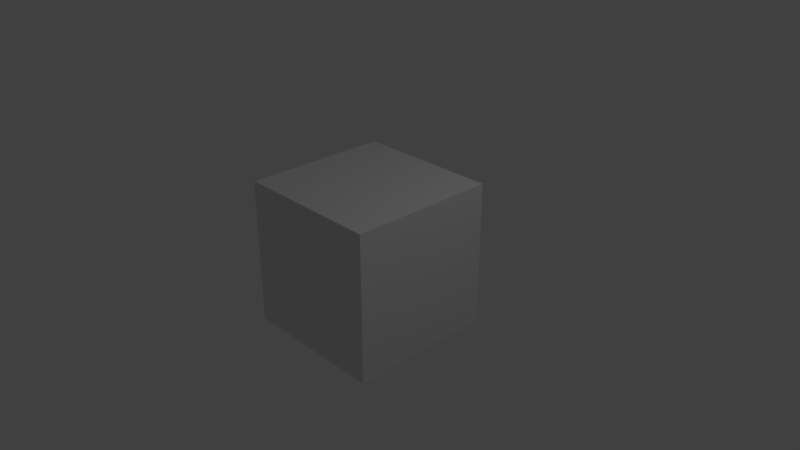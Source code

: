 # Source: CaveCreatureBone02.blend  (saved by Blender 2.79.0; exported with 4.5.12 LTS)
import bpy
from mathutils import Matrix  # noqa: F401  (used for matrix-valued properties, if any)

bpy.ops.wm.read_factory_settings(use_empty=True)
scene = bpy.context.scene
scene.name = 'Scene'

# ---- collections
col_collection_1 = bpy.data.collections.new('Collection 1'); scene.collection.children.link(col_collection_1)

# ---- materials (node trees are filled in below, after node groups)
mat_material = bpy.data.materials.new('Material')
mat_material.alpha_threshold = 0.0
mat_material.use_transparent_shadow = False
mat_material.roughness = 0.5
mat_material.line_color = (0.0, 0.0, 0.0, 1.0)

# ---- material node trees

# ---- world
world_world = bpy.data.worlds.new('World'); scene.world = world_world
world_world.color = (0.05088, 0.05088, 0.05088)
world_world.use_sun_shadow = False
world_world.sun_shadow_jitter_overblur = 0.0
world_world.cycles.sampling_method = 'MANUAL'

# ---- cameras
cam_camera = bpy.data.cameras.new('Camera')
cam_camera.clip_end = 100.0
cam_camera.lens = 35.0
cam_camera.sensor_width = 32.0
cam_camera.sensor_height = 18.0
cam_camera.ortho_scale = 7.314
cam_camera.dof.focus_distance = 0.0
cam_camera.dof.aperture_fstop = 128.0

# ---- lights
light_lamp = bpy.data.lights.new('Lamp', 'POINT')
light_lamp.transmission_factor = 0.0
light_lamp.cutoff_distance = 30.0
light_lamp.energy = 100.0
light_lamp.shadow_buffer_clip_start = 1.001
light_lamp.shadow_soft_size = 0.1
light_lamp.shadow_maximum_resolution = 0.006
light_lamp.use_absolute_resolution = True

# ---- meshes
me_cube = bpy.data.meshes.new('Cube')
me_cube.from_pydata([(1.0, 1.0, -1.0), (1.0, -1.0, -1.0), (-1.0, -1.0, -1.0), (-1.0, 1.0, -1.0), (1.0, 1.0, 1.0), (1.0, -1.0, 1.0), (-1.0, -1.0, 1.0), (-1.0, 1.0, 1.0)], [], [(0, 1, 2, 3), (4, 7, 6, 5), (0, 4, 5, 1), (1, 5, 6, 2), (2, 6, 7, 3), (4, 0, 3, 7)])
me_cube.materials.append(mat_material)
me_cube.use_remesh_preserve_volume = False
me_cube.use_remesh_preserve_attributes = False
me_cube.use_mirror_vertex_groups = False
me_cube.update()

# ---- objects
ob_cube = bpy.data.objects.new('Cube', me_cube)
ob_lamp = bpy.data.objects.new('Lamp', light_lamp)
ob_camera = bpy.data.objects.new('Camera', cam_camera)

# ---- transforms, parenting, visibility, modifiers, constraints
ob_cube.location = (0.0, 0.0, 0.0)
ob_cube.lock_rotations_4d = False
ob_cube.empty_display_type = 'ARROWS'
ob_cube.lineart.crease_threshold = 0.0
ob_lamp.location = (4.076, 1.005, 5.904)
ob_lamp.rotation_euler = (0.6503, 0.05522, 1.866)
ob_lamp.lock_rotations_4d = False
ob_lamp.empty_display_type = 'ARROWS'
ob_lamp.color = (0.0, 0.0, 0.0, 0.0)
ob_lamp.lineart.crease_threshold = 0.0
ob_camera.location = (7.481, -6.508, 5.344)
ob_camera.rotation_euler = (1.109, 0.0, 0.8149)
ob_camera.lock_rotations_4d = False
ob_camera.empty_display_type = 'ARROWS'
ob_camera.color = (0.0, 0.0, 0.0, 0.0)
ob_camera.display_type = 'WIRE'
ob_camera.lineart.crease_threshold = 0.0

# ---- collection membership
col_collection_1.objects.link(ob_cube)
col_collection_1.objects.link(ob_lamp)
col_collection_1.objects.link(ob_camera)

# ---- scene / render settings (as saved in the file)
scene.camera = ob_camera
scene.frame_start = 1; scene.frame_end = 250; scene.frame_set(1)
scene.render.engine = 'BLENDER_EEVEE_NEXT'
scene.render.resolution_percentage = 50
scene.render.dither_intensity = 0.0
scene.cycles.use_denoising = False
scene.cycles.samples = 128
scene.cycles.sampling_pattern = 'TABULATED_SOBOL'
scene.cycles.use_adaptive_sampling = False
scene.cycles.use_light_tree = False
scene.cycles.blur_glossy = 0.0
scene.cycles.sample_clamp_indirect = 0.0
scene.view_settings.view_transform = 'Standard'
bpy.context.view_layer.update()
